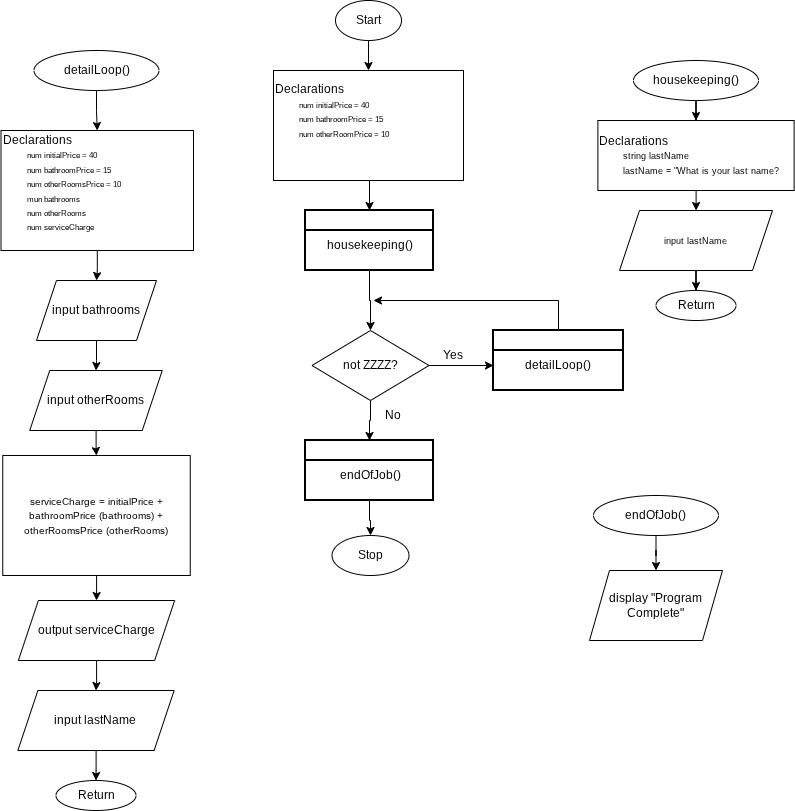

The diagram above was exported from draw.io. Its source (the exported page's mxGraphModel, read from the mxfile embedded in the PNG):
<mxGraphModel dx="1248" dy="737" grid="1" gridSize="10" guides="1" tooltips="1" connect="1" arrows="1" fold="1" page="1" pageScale="1" pageWidth="827" pageHeight="1169" math="0" shadow="0">
  <root>
    <mxCell id="WIyWlLk6GJQsqaUBKTNV-0" />
    <mxCell id="WIyWlLk6GJQsqaUBKTNV-1" parent="WIyWlLk6GJQsqaUBKTNV-0" />
    <mxCell id="JkgmFkgAt9jSvpTu0zSt-11" style="edgeStyle=orthogonalEdgeStyle;rounded=0;orthogonalLoop=1;jettySize=auto;html=1;exitX=0.5;exitY=1;exitDx=0;exitDy=0;entryX=0.5;entryY=0;entryDx=0;entryDy=0;" edge="1" parent="WIyWlLk6GJQsqaUBKTNV-1" source="JkgmFkgAt9jSvpTu0zSt-0" target="JkgmFkgAt9jSvpTu0zSt-2">
      <mxGeometry relative="1" as="geometry" />
    </mxCell>
    <mxCell id="JkgmFkgAt9jSvpTu0zSt-0" value="Start" style="ellipse;whiteSpace=wrap;html=1;" vertex="1" parent="WIyWlLk6GJQsqaUBKTNV-1">
      <mxGeometry x="352" y="50" width="66" height="40" as="geometry" />
    </mxCell>
    <mxCell id="JkgmFkgAt9jSvpTu0zSt-12" style="edgeStyle=orthogonalEdgeStyle;rounded=0;orthogonalLoop=1;jettySize=auto;html=1;exitX=0.5;exitY=1;exitDx=0;exitDy=0;entryX=0.5;entryY=0;entryDx=0;entryDy=0;" edge="1" parent="WIyWlLk6GJQsqaUBKTNV-1" source="JkgmFkgAt9jSvpTu0zSt-2" target="JkgmFkgAt9jSvpTu0zSt-9">
      <mxGeometry relative="1" as="geometry" />
    </mxCell>
    <mxCell id="JkgmFkgAt9jSvpTu0zSt-2" value="&lt;div style=&quot;&quot;&gt;&lt;span style=&quot;background-color: transparent; color: light-dark(rgb(0, 0, 0), rgb(255, 255, 255));&quot;&gt;Declarations&lt;/span&gt;&lt;/div&gt;&lt;div style=&quot;&quot;&gt;&lt;span style=&quot;white-space: pre;&quot;&gt;&#09;&lt;/span&gt;&lt;font style=&quot;font-size: 8px;&quot;&gt;num initialPrice = 40&lt;/font&gt;&lt;/div&gt;&lt;div style=&quot;&quot;&gt;&lt;font style=&quot;font-size: 8px;&quot;&gt;&lt;span style=&quot;white-space: pre;&quot;&gt;&#09;&lt;/span&gt;num bathroomPrice = 15&lt;/font&gt;&lt;/div&gt;&lt;div style=&quot;&quot;&gt;&lt;font style=&quot;font-size: 8px;&quot;&gt;&lt;span style=&quot;white-space: pre;&quot;&gt;&#09;&lt;/span&gt;num otherRoomPrice = 10&lt;/font&gt;&lt;/div&gt;&lt;div style=&quot;&quot;&gt;&lt;font style=&quot;font-size: 8px;&quot;&gt;&lt;span style=&quot;white-space: pre;&quot;&gt;&#09;&lt;/span&gt;&lt;br&gt;&lt;/font&gt;&lt;/div&gt;&lt;div style=&quot;&quot;&gt;&lt;font style=&quot;font-size: 8px;&quot;&gt;&lt;span style=&quot;white-space: pre;&quot;&gt;&#09;&lt;/span&gt;&amp;nbsp;&lt;/font&gt;&lt;br&gt;&lt;/div&gt;" style="rounded=0;whiteSpace=wrap;html=1;align=left;" vertex="1" parent="WIyWlLk6GJQsqaUBKTNV-1">
      <mxGeometry x="290" y="120" width="190" height="110" as="geometry" />
    </mxCell>
    <mxCell id="JkgmFkgAt9jSvpTu0zSt-16" style="edgeStyle=orthogonalEdgeStyle;rounded=0;orthogonalLoop=1;jettySize=auto;html=1;entryX=0.5;entryY=0;entryDx=0;entryDy=0;" edge="1" parent="WIyWlLk6GJQsqaUBKTNV-1" source="JkgmFkgAt9jSvpTu0zSt-9" target="JkgmFkgAt9jSvpTu0zSt-13">
      <mxGeometry relative="1" as="geometry" />
    </mxCell>
    <mxCell id="JkgmFkgAt9jSvpTu0zSt-9" value="" style="swimlane;html=1;startSize=20;fontStyle=0;collapsible=0;horizontal=1;swimlaneLine=1;strokeWidth=2;swimlaneFillColor=#ffffff;whiteSpace=wrap;" vertex="1" parent="WIyWlLk6GJQsqaUBKTNV-1">
      <mxGeometry x="322" y="260" width="128" height="60" as="geometry" />
    </mxCell>
    <mxCell id="JkgmFkgAt9jSvpTu0zSt-10" value="housekeeping()" style="text;html=1;whiteSpace=wrap;strokeColor=none;fillColor=none;align=center;verticalAlign=middle;rounded=0;" vertex="1" parent="JkgmFkgAt9jSvpTu0zSt-9">
      <mxGeometry x="35" y="20" width="60" height="30" as="geometry" />
    </mxCell>
    <mxCell id="JkgmFkgAt9jSvpTu0zSt-24" style="edgeStyle=orthogonalEdgeStyle;rounded=0;orthogonalLoop=1;jettySize=auto;html=1;entryX=0.5;entryY=0;entryDx=0;entryDy=0;" edge="1" parent="WIyWlLk6GJQsqaUBKTNV-1" source="JkgmFkgAt9jSvpTu0zSt-13" target="JkgmFkgAt9jSvpTu0zSt-22">
      <mxGeometry relative="1" as="geometry" />
    </mxCell>
    <mxCell id="JkgmFkgAt9jSvpTu0zSt-46" style="edgeStyle=orthogonalEdgeStyle;rounded=0;orthogonalLoop=1;jettySize=auto;html=1;" edge="1" parent="WIyWlLk6GJQsqaUBKTNV-1" source="JkgmFkgAt9jSvpTu0zSt-13">
      <mxGeometry relative="1" as="geometry">
        <mxPoint x="510" y="414.9999999999999" as="targetPoint" />
      </mxGeometry>
    </mxCell>
    <mxCell id="JkgmFkgAt9jSvpTu0zSt-13" value="not ZZZZ?" style="rhombus;whiteSpace=wrap;html=1;" vertex="1" parent="WIyWlLk6GJQsqaUBKTNV-1">
      <mxGeometry x="328.5" y="380" width="117" height="70" as="geometry" />
    </mxCell>
    <mxCell id="JkgmFkgAt9jSvpTu0zSt-20" style="edgeStyle=orthogonalEdgeStyle;rounded=0;orthogonalLoop=1;jettySize=auto;html=1;" edge="1" parent="WIyWlLk6GJQsqaUBKTNV-1" source="JkgmFkgAt9jSvpTu0zSt-17">
      <mxGeometry relative="1" as="geometry">
        <mxPoint x="390" y="350" as="targetPoint" />
        <Array as="points">
          <mxPoint x="575" y="350" />
        </Array>
      </mxGeometry>
    </mxCell>
    <mxCell id="JkgmFkgAt9jSvpTu0zSt-17" value="" style="swimlane;html=1;startSize=20;fontStyle=0;collapsible=0;horizontal=1;swimlaneLine=1;strokeWidth=2;swimlaneFillColor=#ffffff;whiteSpace=wrap;" vertex="1" parent="WIyWlLk6GJQsqaUBKTNV-1">
      <mxGeometry x="510" y="380" width="130" height="60" as="geometry" />
    </mxCell>
    <mxCell id="JkgmFkgAt9jSvpTu0zSt-18" value="detailLoop()" style="text;html=1;whiteSpace=wrap;strokeColor=none;fillColor=none;align=center;verticalAlign=middle;rounded=0;" vertex="1" parent="JkgmFkgAt9jSvpTu0zSt-17">
      <mxGeometry x="35" y="20" width="60" height="30" as="geometry" />
    </mxCell>
    <mxCell id="JkgmFkgAt9jSvpTu0zSt-27" style="edgeStyle=orthogonalEdgeStyle;rounded=0;orthogonalLoop=1;jettySize=auto;html=1;entryX=0.5;entryY=0;entryDx=0;entryDy=0;" edge="1" parent="WIyWlLk6GJQsqaUBKTNV-1" source="JkgmFkgAt9jSvpTu0zSt-22" target="JkgmFkgAt9jSvpTu0zSt-26">
      <mxGeometry relative="1" as="geometry" />
    </mxCell>
    <mxCell id="JkgmFkgAt9jSvpTu0zSt-22" value="" style="swimlane;html=1;startSize=20;fontStyle=0;collapsible=0;horizontal=1;swimlaneLine=1;strokeWidth=2;swimlaneFillColor=#ffffff;whiteSpace=wrap;" vertex="1" parent="WIyWlLk6GJQsqaUBKTNV-1">
      <mxGeometry x="322" y="490" width="128" height="60" as="geometry" />
    </mxCell>
    <mxCell id="JkgmFkgAt9jSvpTu0zSt-23" value="endOfJob()" style="text;html=1;whiteSpace=wrap;strokeColor=none;fillColor=none;align=center;verticalAlign=middle;rounded=0;" vertex="1" parent="JkgmFkgAt9jSvpTu0zSt-22">
      <mxGeometry x="35" y="20" width="60" height="30" as="geometry" />
    </mxCell>
    <mxCell id="JkgmFkgAt9jSvpTu0zSt-25" value="No" style="text;html=1;whiteSpace=wrap;strokeColor=none;fillColor=none;align=center;verticalAlign=middle;rounded=0;" vertex="1" parent="WIyWlLk6GJQsqaUBKTNV-1">
      <mxGeometry x="380" y="450" width="60" height="30" as="geometry" />
    </mxCell>
    <mxCell id="JkgmFkgAt9jSvpTu0zSt-26" value="Stop" style="ellipse;whiteSpace=wrap;html=1;" vertex="1" parent="WIyWlLk6GJQsqaUBKTNV-1">
      <mxGeometry x="348.5" y="585" width="77" height="40" as="geometry" />
    </mxCell>
    <mxCell id="JkgmFkgAt9jSvpTu0zSt-35" style="edgeStyle=orthogonalEdgeStyle;rounded=0;orthogonalLoop=1;jettySize=auto;html=1;entryX=0.5;entryY=0;entryDx=0;entryDy=0;" edge="1" parent="WIyWlLk6GJQsqaUBKTNV-1" source="JkgmFkgAt9jSvpTu0zSt-29" target="JkgmFkgAt9jSvpTu0zSt-32">
      <mxGeometry relative="1" as="geometry" />
    </mxCell>
    <mxCell id="JkgmFkgAt9jSvpTu0zSt-29" value="housekeeping()" style="ellipse;whiteSpace=wrap;html=1;" vertex="1" parent="WIyWlLk6GJQsqaUBKTNV-1">
      <mxGeometry x="650" y="110" width="125" height="40" as="geometry" />
    </mxCell>
    <mxCell id="JkgmFkgAt9jSvpTu0zSt-36" style="edgeStyle=orthogonalEdgeStyle;rounded=0;orthogonalLoop=1;jettySize=auto;html=1;entryX=0.5;entryY=0;entryDx=0;entryDy=0;" edge="1" parent="WIyWlLk6GJQsqaUBKTNV-1" source="JkgmFkgAt9jSvpTu0zSt-32" target="JkgmFkgAt9jSvpTu0zSt-33">
      <mxGeometry relative="1" as="geometry" />
    </mxCell>
    <mxCell id="JkgmFkgAt9jSvpTu0zSt-32" value="Declarations&lt;div&gt;&lt;div&gt;&lt;span style=&quot;white-space: pre;&quot;&gt;&#09;&lt;/span&gt;&lt;font style=&quot;font-size: 9px;&quot;&gt;string lastName&lt;/font&gt;&lt;br&gt;&lt;/div&gt;&lt;/div&gt;&lt;div&gt;&lt;font style=&quot;font-size: 9px;&quot;&gt;&lt;span style=&quot;white-space: pre;&quot;&gt;&#09;&lt;/span&gt;&lt;/font&gt;&lt;span style=&quot;font-size: 9px; text-align: center; background-color: transparent; color: light-dark(rgb(0, 0, 0), rgb(255, 255, 255));&quot;&gt;lastName = &quot;What is your last name?&lt;/span&gt;&lt;/div&gt;" style="rounded=0;whiteSpace=wrap;html=1;align=left;" vertex="1" parent="WIyWlLk6GJQsqaUBKTNV-1">
      <mxGeometry x="614.38" y="170" width="196.25" height="70" as="geometry" />
    </mxCell>
    <mxCell id="JkgmFkgAt9jSvpTu0zSt-38" style="edgeStyle=orthogonalEdgeStyle;rounded=0;orthogonalLoop=1;jettySize=auto;html=1;entryX=0.5;entryY=0;entryDx=0;entryDy=0;" edge="1" parent="WIyWlLk6GJQsqaUBKTNV-1" source="JkgmFkgAt9jSvpTu0zSt-33" target="JkgmFkgAt9jSvpTu0zSt-37">
      <mxGeometry relative="1" as="geometry" />
    </mxCell>
    <mxCell id="JkgmFkgAt9jSvpTu0zSt-33" value="&lt;font style=&quot;font-size: 9px;&quot;&gt;input lastName&lt;/font&gt;" style="shape=parallelogram;perimeter=parallelogramPerimeter;whiteSpace=wrap;html=1;fixedSize=1;" vertex="1" parent="WIyWlLk6GJQsqaUBKTNV-1">
      <mxGeometry x="636" y="260" width="153" height="60" as="geometry" />
    </mxCell>
    <mxCell id="JkgmFkgAt9jSvpTu0zSt-37" value="Return" style="ellipse;whiteSpace=wrap;html=1;" vertex="1" parent="WIyWlLk6GJQsqaUBKTNV-1">
      <mxGeometry x="672.5" y="340" width="80" height="30" as="geometry" />
    </mxCell>
    <mxCell id="JkgmFkgAt9jSvpTu0zSt-45" style="edgeStyle=orthogonalEdgeStyle;rounded=0;orthogonalLoop=1;jettySize=auto;html=1;entryX=0.5;entryY=0;entryDx=0;entryDy=0;" edge="1" parent="WIyWlLk6GJQsqaUBKTNV-1" source="JkgmFkgAt9jSvpTu0zSt-39" target="JkgmFkgAt9jSvpTu0zSt-40">
      <mxGeometry relative="1" as="geometry" />
    </mxCell>
    <mxCell id="JkgmFkgAt9jSvpTu0zSt-39" value="detailLoop()" style="ellipse;whiteSpace=wrap;html=1;" vertex="1" parent="WIyWlLk6GJQsqaUBKTNV-1">
      <mxGeometry x="50.5" y="100" width="125" height="40" as="geometry" />
    </mxCell>
    <mxCell id="JkgmFkgAt9jSvpTu0zSt-42" style="edgeStyle=orthogonalEdgeStyle;rounded=0;orthogonalLoop=1;jettySize=auto;html=1;entryX=0.5;entryY=0;entryDx=0;entryDy=0;" edge="1" parent="WIyWlLk6GJQsqaUBKTNV-1" source="JkgmFkgAt9jSvpTu0zSt-40" target="JkgmFkgAt9jSvpTu0zSt-41">
      <mxGeometry relative="1" as="geometry" />
    </mxCell>
    <mxCell id="JkgmFkgAt9jSvpTu0zSt-40" value="&lt;div style=&quot;&quot;&gt;&lt;span style=&quot;background-color: transparent; color: light-dark(rgb(0, 0, 0), rgb(255, 255, 255));&quot;&gt;Declarations&lt;/span&gt;&lt;/div&gt;&lt;div style=&quot;&quot;&gt;&lt;span style=&quot;white-space: pre;&quot;&gt;&#09;&lt;/span&gt;&lt;font style=&quot;font-size: 8px;&quot;&gt;num initialPrice = 40&lt;/font&gt;&lt;/div&gt;&lt;div style=&quot;&quot;&gt;&lt;font style=&quot;font-size: 8px;&quot;&gt;&lt;span style=&quot;white-space: pre;&quot;&gt;&#09;&lt;/span&gt;num bathroomPrice = 15&lt;/font&gt;&lt;/div&gt;&lt;div style=&quot;&quot;&gt;&lt;font style=&quot;font-size: 8px;&quot;&gt;&lt;span style=&quot;white-space: pre;&quot;&gt;&#09;&lt;/span&gt;num otherRoomsPrice = 10&lt;/font&gt;&lt;/div&gt;&lt;div style=&quot;&quot;&gt;&lt;font style=&quot;font-size: 8px;&quot;&gt;&lt;span style=&quot;white-space: pre;&quot;&gt;&#09;&lt;/span&gt;mun bathrooms&lt;/font&gt;&lt;/div&gt;&lt;div style=&quot;&quot;&gt;&lt;font style=&quot;font-size: 8px;&quot;&gt;&lt;span style=&quot;white-space: pre;&quot;&gt;&#09;&lt;/span&gt;num otherRooms&lt;br&gt;&lt;/font&gt;&lt;/div&gt;&lt;div style=&quot;&quot;&gt;&lt;font style=&quot;font-size: 8px;&quot;&gt;&lt;span style=&quot;white-space: pre;&quot;&gt;&#09;&lt;/span&gt;num serviceCharge&lt;br&gt;&lt;/font&gt;&lt;/div&gt;&lt;div style=&quot;&quot;&gt;&lt;font style=&quot;font-size: 8px;&quot;&gt;&lt;span style=&quot;white-space: pre;&quot;&gt;&#09;&lt;/span&gt;&amp;nbsp;&lt;/font&gt;&lt;br&gt;&lt;/div&gt;" style="rounded=0;whiteSpace=wrap;html=1;align=left;" vertex="1" parent="WIyWlLk6GJQsqaUBKTNV-1">
      <mxGeometry x="17.5" y="180" width="192.5" height="120" as="geometry" />
    </mxCell>
    <mxCell id="JkgmFkgAt9jSvpTu0zSt-44" style="edgeStyle=orthogonalEdgeStyle;rounded=0;orthogonalLoop=1;jettySize=auto;html=1;entryX=0.5;entryY=0;entryDx=0;entryDy=0;" edge="1" parent="WIyWlLk6GJQsqaUBKTNV-1" source="JkgmFkgAt9jSvpTu0zSt-41" target="JkgmFkgAt9jSvpTu0zSt-43">
      <mxGeometry relative="1" as="geometry" />
    </mxCell>
    <mxCell id="JkgmFkgAt9jSvpTu0zSt-41" value="input bathrooms" style="shape=parallelogram;perimeter=parallelogramPerimeter;whiteSpace=wrap;html=1;fixedSize=1;" vertex="1" parent="WIyWlLk6GJQsqaUBKTNV-1">
      <mxGeometry x="53" y="330" width="120" height="60" as="geometry" />
    </mxCell>
    <mxCell id="JkgmFkgAt9jSvpTu0zSt-51" style="edgeStyle=orthogonalEdgeStyle;rounded=0;orthogonalLoop=1;jettySize=auto;html=1;entryX=0.5;entryY=0;entryDx=0;entryDy=0;" edge="1" parent="WIyWlLk6GJQsqaUBKTNV-1" source="JkgmFkgAt9jSvpTu0zSt-43" target="JkgmFkgAt9jSvpTu0zSt-50">
      <mxGeometry relative="1" as="geometry" />
    </mxCell>
    <mxCell id="JkgmFkgAt9jSvpTu0zSt-43" value="input otherRooms" style="shape=parallelogram;perimeter=parallelogramPerimeter;whiteSpace=wrap;html=1;fixedSize=1;" vertex="1" parent="WIyWlLk6GJQsqaUBKTNV-1">
      <mxGeometry x="46.25" y="420" width="132.5" height="60" as="geometry" />
    </mxCell>
    <mxCell id="JkgmFkgAt9jSvpTu0zSt-47" value="Yes" style="text;html=1;whiteSpace=wrap;strokeColor=none;fillColor=none;align=center;verticalAlign=middle;rounded=0;" vertex="1" parent="WIyWlLk6GJQsqaUBKTNV-1">
      <mxGeometry x="440" y="390" width="60" height="30" as="geometry" />
    </mxCell>
    <mxCell id="JkgmFkgAt9jSvpTu0zSt-55" style="edgeStyle=orthogonalEdgeStyle;rounded=0;orthogonalLoop=1;jettySize=auto;html=1;entryX=0.5;entryY=0;entryDx=0;entryDy=0;" edge="1" parent="WIyWlLk6GJQsqaUBKTNV-1" source="JkgmFkgAt9jSvpTu0zSt-50" target="JkgmFkgAt9jSvpTu0zSt-52">
      <mxGeometry relative="1" as="geometry" />
    </mxCell>
    <mxCell id="JkgmFkgAt9jSvpTu0zSt-50" value="&lt;font style=&quot;font-size: 10px;&quot;&gt;serviceCharge = initialPrice + bathroomPrice (bathrooms) + otherRoomsPrice (otherRooms)&lt;/font&gt;" style="rounded=0;whiteSpace=wrap;html=1;" vertex="1" parent="WIyWlLk6GJQsqaUBKTNV-1">
      <mxGeometry x="19.25" y="505" width="187.5" height="120" as="geometry" />
    </mxCell>
    <mxCell id="JkgmFkgAt9jSvpTu0zSt-56" style="edgeStyle=orthogonalEdgeStyle;rounded=0;orthogonalLoop=1;jettySize=auto;html=1;entryX=0.5;entryY=0;entryDx=0;entryDy=0;" edge="1" parent="WIyWlLk6GJQsqaUBKTNV-1" source="JkgmFkgAt9jSvpTu0zSt-52" target="JkgmFkgAt9jSvpTu0zSt-53">
      <mxGeometry relative="1" as="geometry" />
    </mxCell>
    <mxCell id="JkgmFkgAt9jSvpTu0zSt-52" value="output serviceCharge" style="shape=parallelogram;perimeter=parallelogramPerimeter;whiteSpace=wrap;html=1;fixedSize=1;" vertex="1" parent="WIyWlLk6GJQsqaUBKTNV-1">
      <mxGeometry x="34.87" y="650" width="156.25" height="60" as="geometry" />
    </mxCell>
    <mxCell id="JkgmFkgAt9jSvpTu0zSt-57" style="edgeStyle=orthogonalEdgeStyle;rounded=0;orthogonalLoop=1;jettySize=auto;html=1;entryX=0.5;entryY=0;entryDx=0;entryDy=0;" edge="1" parent="WIyWlLk6GJQsqaUBKTNV-1" source="JkgmFkgAt9jSvpTu0zSt-53" target="JkgmFkgAt9jSvpTu0zSt-54">
      <mxGeometry relative="1" as="geometry" />
    </mxCell>
    <mxCell id="JkgmFkgAt9jSvpTu0zSt-53" value="input lastName" style="shape=parallelogram;perimeter=parallelogramPerimeter;whiteSpace=wrap;html=1;fixedSize=1;" vertex="1" parent="WIyWlLk6GJQsqaUBKTNV-1">
      <mxGeometry x="34.370000000000005" y="740" width="156.25" height="60" as="geometry" />
    </mxCell>
    <mxCell id="JkgmFkgAt9jSvpTu0zSt-54" value="Return" style="ellipse;whiteSpace=wrap;html=1;" vertex="1" parent="WIyWlLk6GJQsqaUBKTNV-1">
      <mxGeometry x="72.5" y="830" width="80" height="30" as="geometry" />
    </mxCell>
    <mxCell id="JkgmFkgAt9jSvpTu0zSt-61" style="edgeStyle=orthogonalEdgeStyle;rounded=0;orthogonalLoop=1;jettySize=auto;html=1;entryX=0.5;entryY=0;entryDx=0;entryDy=0;" edge="1" parent="WIyWlLk6GJQsqaUBKTNV-1" source="JkgmFkgAt9jSvpTu0zSt-58" target="JkgmFkgAt9jSvpTu0zSt-60">
      <mxGeometry relative="1" as="geometry" />
    </mxCell>
    <mxCell id="JkgmFkgAt9jSvpTu0zSt-58" value="endOfJob()" style="ellipse;whiteSpace=wrap;html=1;" vertex="1" parent="WIyWlLk6GJQsqaUBKTNV-1">
      <mxGeometry x="610" y="545" width="125" height="40" as="geometry" />
    </mxCell>
    <mxCell id="JkgmFkgAt9jSvpTu0zSt-60" value="display &quot;Program Complete&quot;" style="shape=parallelogram;perimeter=parallelogramPerimeter;whiteSpace=wrap;html=1;fixedSize=1;" vertex="1" parent="WIyWlLk6GJQsqaUBKTNV-1">
      <mxGeometry x="606" y="620" width="133" height="70" as="geometry" />
    </mxCell>
  </root>
</mxGraphModel>